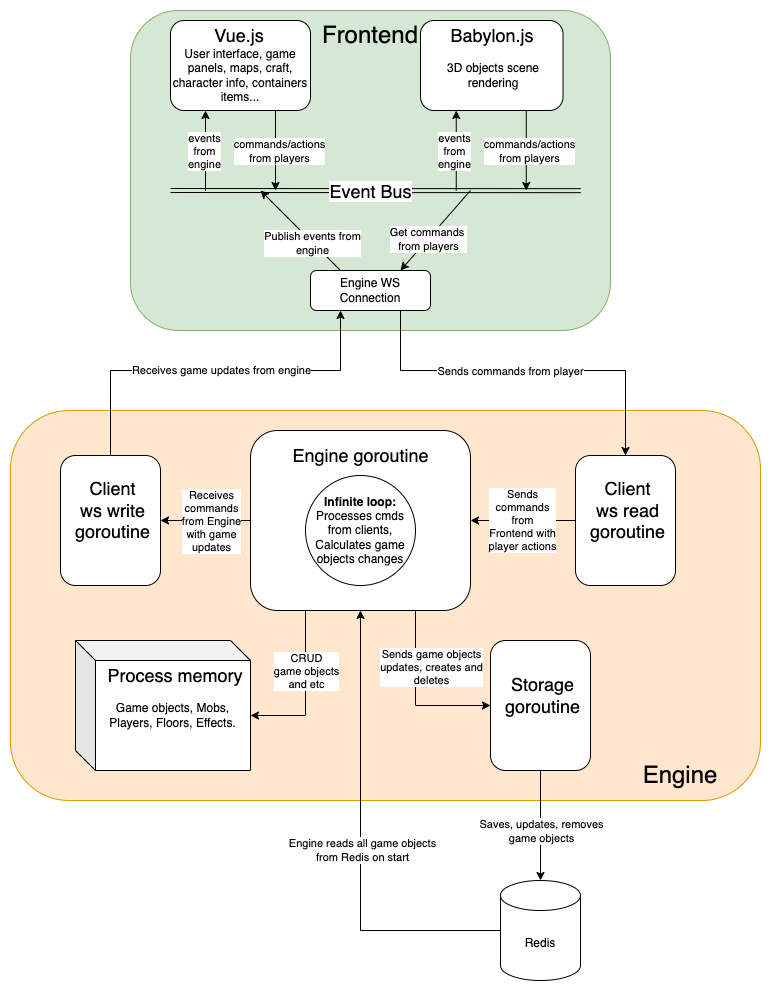

The diagram above was exported from draw.io. Its source (the exported page's mxGraphModel, read from the mxfile embedded in the PNG):
<mxGraphModel dx="1306" dy="868" grid="1" gridSize="10" guides="1" tooltips="1" connect="1" arrows="1" fold="1" page="1" pageScale="1" pageWidth="827" pageHeight="1169" math="0" shadow="0">
  <root>
    <mxCell id="0" />
    <mxCell id="1" parent="0" />
    <mxCell id="2" value="" style="rounded=1;whiteSpace=wrap;html=1;fillColor=#d5e8d4;strokeColor=#82b366;" vertex="1" parent="1">
      <mxGeometry x="160" width="480" height="320" as="geometry" />
    </mxCell>
    <mxCell id="3" value="" style="rounded=1;whiteSpace=wrap;html=1;fillColor=#ffe6cc;strokeColor=#d79b00;" vertex="1" parent="1">
      <mxGeometry x="40" y="400" width="750" height="390" as="geometry" />
    </mxCell>
    <mxCell id="4" value="&lt;font style=&quot;font-size: 24px;&quot;&gt;Frontend&lt;/font&gt;" style="text;html=1;strokeColor=none;fillColor=none;align=center;verticalAlign=middle;whiteSpace=wrap;rounded=0;" vertex="1" parent="1">
      <mxGeometry x="370" y="10" width="60" height="30" as="geometry" />
    </mxCell>
    <mxCell id="5" value="&lt;font style=&quot;font-size: 24px;&quot;&gt;Engine&lt;/font&gt;" style="text;html=1;strokeColor=none;fillColor=none;align=center;verticalAlign=middle;whiteSpace=wrap;rounded=0;" vertex="1" parent="1">
      <mxGeometry x="680" y="750" width="60" height="30" as="geometry" />
    </mxCell>
    <mxCell id="6" value="" style="rounded=1;whiteSpace=wrap;html=1;" vertex="1" parent="1">
      <mxGeometry x="280" y="420" width="220" height="180" as="geometry" />
    </mxCell>
    <mxCell id="7" value="&lt;b&gt;Infinite loop:&lt;br&gt;&lt;/b&gt;Processes cmds from clients,&lt;br&gt;Calculates game objects changes" style="ellipse;whiteSpace=wrap;html=1;aspect=fixed;" vertex="1" parent="1">
      <mxGeometry x="335" y="465" width="110" height="110" as="geometry" />
    </mxCell>
    <mxCell id="8" value="&lt;font style=&quot;font-size: 18px;&quot;&gt;Engine goroutine&lt;/font&gt;" style="text;html=1;strokeColor=none;fillColor=none;align=center;verticalAlign=middle;whiteSpace=wrap;rounded=0;" vertex="1" parent="1">
      <mxGeometry x="307.5" y="430" width="165" height="30" as="geometry" />
    </mxCell>
    <mxCell id="9" value="Redis" style="shape=cylinder3;whiteSpace=wrap;html=1;boundedLbl=1;backgroundOutline=1;size=15;" vertex="1" parent="1">
      <mxGeometry x="530" y="870" width="80" height="100" as="geometry" />
    </mxCell>
    <mxCell id="10" value="" style="rounded=1;whiteSpace=wrap;html=1;" vertex="1" parent="1">
      <mxGeometry x="605" y="445" width="100" height="130" as="geometry" />
    </mxCell>
    <mxCell id="11" value="&lt;font style=&quot;font-size: 18px;&quot;&gt;Client&lt;br&gt;ws read&lt;br&gt;goroutine&lt;br&gt;&lt;/font&gt;" style="text;html=1;strokeColor=none;fillColor=none;align=center;verticalAlign=middle;whiteSpace=wrap;rounded=0;" vertex="1" parent="1">
      <mxGeometry x="575" y="485" width="165" height="30" as="geometry" />
    </mxCell>
    <mxCell id="12" value="" style="endArrow=classic;html=1;rounded=0;entryX=1;entryY=0.5;entryDx=0;entryDy=0;exitX=0;exitY=0.5;exitDx=0;exitDy=0;" edge="1" source="10" target="6" parent="1">
      <mxGeometry width="50" height="50" relative="1" as="geometry">
        <mxPoint x="390" y="440" as="sourcePoint" />
        <mxPoint x="440" y="390" as="targetPoint" />
      </mxGeometry>
    </mxCell>
    <mxCell id="13" value="Sends&lt;br&gt;commands&lt;br&gt;from&lt;br&gt;Frontend with&lt;br&gt;player actions" style="edgeLabel;html=1;align=center;verticalAlign=middle;resizable=0;points=[];" vertex="1" connectable="0" parent="12">
      <mxGeometry x="0.0286" y="-1" relative="1" as="geometry">
        <mxPoint as="offset" />
      </mxGeometry>
    </mxCell>
    <mxCell id="14" value="" style="rounded=1;whiteSpace=wrap;html=1;" vertex="1" parent="1">
      <mxGeometry x="90" y="445" width="100" height="130" as="geometry" />
    </mxCell>
    <mxCell id="15" value="&lt;font style=&quot;font-size: 18px;&quot;&gt;Client&lt;br&gt;ws write&lt;br&gt;goroutine&lt;br&gt;&lt;/font&gt;" style="text;html=1;strokeColor=none;fillColor=none;align=center;verticalAlign=middle;whiteSpace=wrap;rounded=0;" vertex="1" parent="1">
      <mxGeometry x="60" y="485" width="165" height="30" as="geometry" />
    </mxCell>
    <mxCell id="16" value="" style="endArrow=classic;html=1;rounded=0;entryX=1;entryY=0.5;entryDx=0;entryDy=0;exitX=0;exitY=0.5;exitDx=0;exitDy=0;" edge="1" source="6" target="14" parent="1">
      <mxGeometry width="50" height="50" relative="1" as="geometry">
        <mxPoint x="390" y="570" as="sourcePoint" />
        <mxPoint x="440" y="520" as="targetPoint" />
      </mxGeometry>
    </mxCell>
    <mxCell id="17" value="Receives&lt;br&gt;commands&lt;br&gt;from Engine&lt;br&gt;with game &lt;br&gt;updates" style="edgeLabel;html=1;align=center;verticalAlign=middle;resizable=0;points=[];" vertex="1" connectable="0" parent="16">
      <mxGeometry x="0.0444" y="1" relative="1" as="geometry">
        <mxPoint x="7" y="-1" as="offset" />
      </mxGeometry>
    </mxCell>
    <mxCell id="18" value="" style="rounded=1;whiteSpace=wrap;html=1;" vertex="1" parent="1">
      <mxGeometry x="520" y="630" width="100" height="130" as="geometry" />
    </mxCell>
    <mxCell id="19" value="&lt;font style=&quot;font-size: 18px;&quot;&gt;Storage&lt;br&gt;goroutine&lt;br&gt;&lt;/font&gt;" style="text;html=1;strokeColor=none;fillColor=none;align=center;verticalAlign=middle;whiteSpace=wrap;rounded=0;" vertex="1" parent="1">
      <mxGeometry x="490" y="670" width="165" height="30" as="geometry" />
    </mxCell>
    <mxCell id="20" value="" style="endArrow=classic;html=1;rounded=0;entryX=0;entryY=0.5;entryDx=0;entryDy=0;exitX=0.75;exitY=1;exitDx=0;exitDy=0;" edge="1" source="6" target="18" parent="1">
      <mxGeometry width="50" height="50" relative="1" as="geometry">
        <mxPoint x="390" y="570" as="sourcePoint" />
        <mxPoint x="440" y="520" as="targetPoint" />
        <Array as="points">
          <mxPoint x="445" y="695" />
        </Array>
      </mxGeometry>
    </mxCell>
    <mxCell id="21" value="Sends game objects&lt;br&gt;updates, creates and&lt;br&gt;deletes" style="edgeLabel;html=1;align=center;verticalAlign=middle;resizable=0;points=[];" vertex="1" connectable="0" parent="20">
      <mxGeometry x="-0.3471" y="1" relative="1" as="geometry">
        <mxPoint x="14" y="1" as="offset" />
      </mxGeometry>
    </mxCell>
    <mxCell id="22" value="" style="endArrow=classic;html=1;rounded=0;entryX=0.5;entryY=0;entryDx=0;entryDy=0;entryPerimeter=0;exitX=0.5;exitY=1;exitDx=0;exitDy=0;" edge="1" source="18" target="9" parent="1">
      <mxGeometry width="50" height="50" relative="1" as="geometry">
        <mxPoint x="390" y="570" as="sourcePoint" />
        <mxPoint x="440" y="520" as="targetPoint" />
      </mxGeometry>
    </mxCell>
    <mxCell id="23" value="Saves, updates, removes&lt;br&gt;game objects" style="edgeLabel;html=1;align=center;verticalAlign=middle;resizable=0;points=[];" vertex="1" connectable="0" parent="22">
      <mxGeometry x="-0.2091" y="1" relative="1" as="geometry">
        <mxPoint x="-1" y="17" as="offset" />
      </mxGeometry>
    </mxCell>
    <mxCell id="24" value="" style="endArrow=classic;html=1;rounded=0;exitX=0;exitY=0.5;exitDx=0;exitDy=0;exitPerimeter=0;entryX=0.5;entryY=1;entryDx=0;entryDy=0;" edge="1" source="9" target="6" parent="1">
      <mxGeometry width="50" height="50" relative="1" as="geometry">
        <mxPoint x="390" y="570" as="sourcePoint" />
        <mxPoint x="440" y="520" as="targetPoint" />
        <Array as="points">
          <mxPoint x="390" y="920" />
        </Array>
      </mxGeometry>
    </mxCell>
    <mxCell id="25" value="Engine reads all game objects&lt;br&gt;from Redis on start" style="edgeLabel;html=1;align=center;verticalAlign=middle;resizable=0;points=[];" vertex="1" connectable="0" parent="24">
      <mxGeometry x="-0.037" y="-1" relative="1" as="geometry">
        <mxPoint as="offset" />
      </mxGeometry>
    </mxCell>
    <mxCell id="26" value="Game objects, Mobs, Players, Floors, Effects." style="shape=cube;whiteSpace=wrap;html=1;boundedLbl=1;backgroundOutline=1;darkOpacity=0.05;darkOpacity2=0.1;" vertex="1" parent="1">
      <mxGeometry x="105" y="630" width="175" height="130" as="geometry" />
    </mxCell>
    <mxCell id="27" value="" style="endArrow=classic;html=1;rounded=0;exitX=0.25;exitY=1;exitDx=0;exitDy=0;entryX=0;entryY=0;entryDx=175;entryDy=75;entryPerimeter=0;" edge="1" source="6" target="26" parent="1">
      <mxGeometry width="50" height="50" relative="1" as="geometry">
        <mxPoint x="390" y="670" as="sourcePoint" />
        <mxPoint x="440" y="620" as="targetPoint" />
        <Array as="points">
          <mxPoint x="335" y="705" />
        </Array>
      </mxGeometry>
    </mxCell>
    <mxCell id="28" value="CRUD&lt;br&gt;game objects&lt;br&gt;and etc" style="edgeLabel;html=1;align=center;verticalAlign=middle;resizable=0;points=[];" vertex="1" connectable="0" parent="27">
      <mxGeometry x="-0.4312" relative="1" as="geometry">
        <mxPoint y="14" as="offset" />
      </mxGeometry>
    </mxCell>
    <mxCell id="29" value="" style="rounded=1;whiteSpace=wrap;html=1;" vertex="1" parent="1">
      <mxGeometry x="200" y="10" width="140" height="90" as="geometry" />
    </mxCell>
    <mxCell id="30" value="" style="rounded=1;whiteSpace=wrap;html=1;" vertex="1" parent="1">
      <mxGeometry x="450" y="10" width="142.5" height="90" as="geometry" />
    </mxCell>
    <mxCell id="31" value="Engine WS Connection" style="rounded=1;whiteSpace=wrap;html=1;" vertex="1" parent="1">
      <mxGeometry x="340" y="260" width="120" height="40" as="geometry" />
    </mxCell>
    <mxCell id="32" value="" style="shape=link;html=1;rounded=0;entryX=0.938;entryY=0.563;entryDx=0;entryDy=0;entryPerimeter=0;" edge="1" target="2" parent="1">
      <mxGeometry width="100" relative="1" as="geometry">
        <mxPoint x="200" y="180" as="sourcePoint" />
        <mxPoint x="300" y="180" as="targetPoint" />
      </mxGeometry>
    </mxCell>
    <mxCell id="33" value="&lt;font style=&quot;font-size: 18px;&quot;&gt;Event Bus&lt;/font&gt;" style="edgeLabel;html=1;align=center;verticalAlign=middle;resizable=0;points=[];" vertex="1" connectable="0" parent="32">
      <mxGeometry x="-0.3955" relative="1" as="geometry">
        <mxPoint x="76" as="offset" />
      </mxGeometry>
    </mxCell>
    <mxCell id="34" value="" style="endArrow=classic;html=1;rounded=0;exitX=0.75;exitY=1;exitDx=0;exitDy=0;entryX=0.5;entryY=0;entryDx=0;entryDy=0;" edge="1" source="31" target="10" parent="1">
      <mxGeometry width="50" height="50" relative="1" as="geometry">
        <mxPoint x="390" y="240" as="sourcePoint" />
        <mxPoint x="440" y="190" as="targetPoint" />
        <Array as="points">
          <mxPoint x="430" y="360" />
          <mxPoint x="655" y="360" />
        </Array>
      </mxGeometry>
    </mxCell>
    <mxCell id="35" value="Sends commands from player" style="edgeLabel;html=1;align=center;verticalAlign=middle;resizable=0;points=[];" vertex="1" connectable="0" parent="34">
      <mxGeometry x="-0.0865" relative="1" as="geometry">
        <mxPoint as="offset" />
      </mxGeometry>
    </mxCell>
    <mxCell id="36" value="" style="endArrow=classic;html=1;rounded=0;exitX=0.5;exitY=0;exitDx=0;exitDy=0;entryX=0.25;entryY=1;entryDx=0;entryDy=0;" edge="1" source="14" target="31" parent="1">
      <mxGeometry width="50" height="50" relative="1" as="geometry">
        <mxPoint x="390" y="240" as="sourcePoint" />
        <mxPoint x="440" y="190" as="targetPoint" />
        <Array as="points">
          <mxPoint x="140" y="360" />
          <mxPoint x="370" y="360" />
        </Array>
      </mxGeometry>
    </mxCell>
    <mxCell id="37" value="Receives game updates from engine" style="edgeLabel;html=1;align=center;verticalAlign=middle;resizable=0;points=[];" vertex="1" connectable="0" parent="36">
      <mxGeometry x="-0.0453" y="1" relative="1" as="geometry">
        <mxPoint x="16" as="offset" />
      </mxGeometry>
    </mxCell>
    <mxCell id="38" value="&lt;font style=&quot;font-size: 18px;&quot;&gt;Process memory&lt;/font&gt;" style="text;html=1;strokeColor=none;fillColor=none;align=center;verticalAlign=middle;whiteSpace=wrap;rounded=0;" vertex="1" parent="1">
      <mxGeometry x="130" y="650" width="150" height="30" as="geometry" />
    </mxCell>
    <mxCell id="39" value="" style="endArrow=classic;html=1;rounded=0;exitX=0.25;exitY=0;exitDx=0;exitDy=0;" edge="1" source="31" parent="1">
      <mxGeometry width="50" height="50" relative="1" as="geometry">
        <mxPoint x="390" y="300" as="sourcePoint" />
        <mxPoint x="290" y="180" as="targetPoint" />
      </mxGeometry>
    </mxCell>
    <mxCell id="40" value="Publish events from&lt;br&gt;engine" style="edgeLabel;html=1;align=center;verticalAlign=middle;resizable=0;points=[];" vertex="1" connectable="0" parent="39">
      <mxGeometry x="-0.2849" relative="1" as="geometry">
        <mxPoint y="1" as="offset" />
      </mxGeometry>
    </mxCell>
    <mxCell id="41" value="" style="endArrow=classic;html=1;rounded=0;entryX=0.75;entryY=0;entryDx=0;entryDy=0;" edge="1" target="31" parent="1">
      <mxGeometry width="50" height="50" relative="1" as="geometry">
        <mxPoint x="500" y="180" as="sourcePoint" />
        <mxPoint x="440" y="250" as="targetPoint" />
      </mxGeometry>
    </mxCell>
    <mxCell id="42" value="Get commands&amp;nbsp;&lt;br&gt;from players" style="edgeLabel;html=1;align=center;verticalAlign=middle;resizable=0;points=[];" vertex="1" connectable="0" parent="41">
      <mxGeometry x="0.2071" relative="1" as="geometry">
        <mxPoint as="offset" />
      </mxGeometry>
    </mxCell>
    <mxCell id="43" value="&lt;font style=&quot;font-size: 18px;&quot;&gt;Vue.js&lt;/font&gt;" style="text;html=1;strokeColor=none;fillColor=none;align=center;verticalAlign=middle;whiteSpace=wrap;rounded=0;" vertex="1" parent="1">
      <mxGeometry x="240" y="10" width="57.5" height="30" as="geometry" />
    </mxCell>
    <mxCell id="44" value="User interface, game panels, maps, craft, character info, containers items..." style="text;html=1;strokeColor=none;fillColor=none;align=center;verticalAlign=middle;whiteSpace=wrap;rounded=0;" vertex="1" parent="1">
      <mxGeometry x="200" y="50" width="140" height="30" as="geometry" />
    </mxCell>
    <mxCell id="45" value="&lt;font style=&quot;font-size: 18px;&quot;&gt;Babylon.js&lt;/font&gt;" style="text;html=1;strokeColor=none;fillColor=none;align=center;verticalAlign=middle;whiteSpace=wrap;rounded=0;" vertex="1" parent="1">
      <mxGeometry x="492.5" y="10" width="57.5" height="30" as="geometry" />
    </mxCell>
    <mxCell id="46" value="3D objects scene rendering" style="text;html=1;strokeColor=none;fillColor=none;align=center;verticalAlign=middle;whiteSpace=wrap;rounded=0;" vertex="1" parent="1">
      <mxGeometry x="452.5" y="50" width="140" height="30" as="geometry" />
    </mxCell>
    <mxCell id="47" value="" style="endArrow=classic;html=1;rounded=0;entryX=0.25;entryY=1;entryDx=0;entryDy=0;" edge="1" target="29" parent="1">
      <mxGeometry width="50" height="50" relative="1" as="geometry">
        <mxPoint x="235" y="180" as="sourcePoint" />
        <mxPoint x="440" y="250" as="targetPoint" />
      </mxGeometry>
    </mxCell>
    <mxCell id="48" value="events&lt;br&gt;from&lt;br&gt;engine" style="edgeLabel;html=1;align=center;verticalAlign=middle;resizable=0;points=[];" vertex="1" connectable="0" parent="47">
      <mxGeometry x="0.4" y="2" relative="1" as="geometry">
        <mxPoint y="16" as="offset" />
      </mxGeometry>
    </mxCell>
    <mxCell id="49" value="" style="endArrow=classic;html=1;rounded=0;exitX=0.75;exitY=1;exitDx=0;exitDy=0;" edge="1" source="29" parent="1">
      <mxGeometry width="50" height="50" relative="1" as="geometry">
        <mxPoint x="390" y="300" as="sourcePoint" />
        <mxPoint x="305" y="180" as="targetPoint" />
      </mxGeometry>
    </mxCell>
    <mxCell id="50" value="commands/actions&lt;br&gt;from players" style="edgeLabel;html=1;align=center;verticalAlign=middle;resizable=0;points=[];" vertex="1" connectable="0" parent="49">
      <mxGeometry x="-0.2" relative="1" as="geometry">
        <mxPoint x="3" y="8" as="offset" />
      </mxGeometry>
    </mxCell>
    <mxCell id="51" value="" style="endArrow=classic;html=1;rounded=0;entryX=0.25;entryY=1;entryDx=0;entryDy=0;" edge="1" parent="1">
      <mxGeometry width="50" height="50" relative="1" as="geometry">
        <mxPoint x="485.75" y="180" as="sourcePoint" />
        <mxPoint x="485.75" y="100" as="targetPoint" />
      </mxGeometry>
    </mxCell>
    <mxCell id="52" value="events&lt;br&gt;from&lt;br&gt;engine" style="edgeLabel;html=1;align=center;verticalAlign=middle;resizable=0;points=[];" vertex="1" connectable="0" parent="51">
      <mxGeometry x="0.4" y="2" relative="1" as="geometry">
        <mxPoint y="16" as="offset" />
      </mxGeometry>
    </mxCell>
    <mxCell id="53" value="" style="endArrow=classic;html=1;rounded=0;exitX=0.75;exitY=1;exitDx=0;exitDy=0;" edge="1" parent="1">
      <mxGeometry width="50" height="50" relative="1" as="geometry">
        <mxPoint x="555.75" y="100" as="sourcePoint" />
        <mxPoint x="555.75" y="180" as="targetPoint" />
      </mxGeometry>
    </mxCell>
    <mxCell id="54" value="commands/actions&lt;br&gt;from players" style="edgeLabel;html=1;align=center;verticalAlign=middle;resizable=0;points=[];" vertex="1" connectable="0" parent="53">
      <mxGeometry x="-0.2" relative="1" as="geometry">
        <mxPoint x="3" y="8" as="offset" />
      </mxGeometry>
    </mxCell>
  </root>
</mxGraphModel>